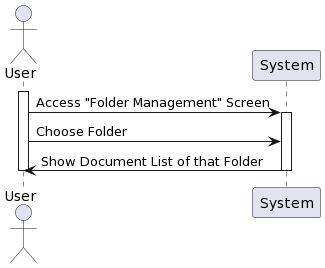

The diagram above was rendered by PlantUML. Its source (embedded in the PNG):
@startuml
actor User as User
participant System

activate User
User -> System: Access "Folder Management" Screen
activate System
User -> System: Choose Folder 
System -> User : Show Document List of that Folder

deactivate System
deactivate User
@enduml